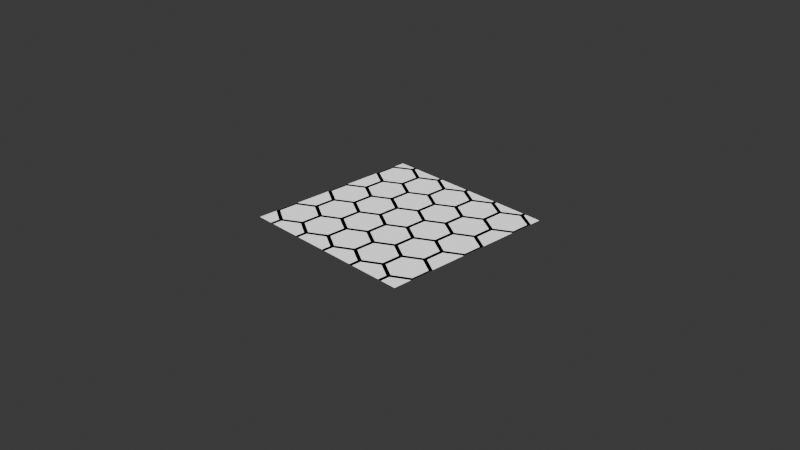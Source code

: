# Source: procedural.blend  (saved by Blender 4.3.34; exported with 4.5.12 LTS)
import bpy
from mathutils import Matrix  # noqa: F401  (used for matrix-valued properties, if any)

bpy.ops.wm.read_factory_settings(use_empty=True)
scene = bpy.context.scene
scene.name = 'Scene'

# ---- collections
col_collection = bpy.data.collections.new('Collection'); scene.collection.children.link(col_collection)

# ---- materials (node trees are filled in below, after node groups)
mat_material_001 = bpy.data.materials.new('Material.001')

# ---- node groups
ng_hex_pattern = bpy.data.node_groups.new('Hex Pattern', 'ShaderNodeTree')
_s = ng_hex_pattern.interface.new_socket(name='ShapeMask', in_out='OUTPUT', socket_type='NodeSocketFloat')
_s = ng_hex_pattern.interface.new_socket(name='Bevel Mask', in_out='OUTPUT', socket_type='NodeSocketColor')
_s.default_value = (0.8, 0.8, 0.8, 1.0)
_s = ng_hex_pattern.interface.new_socket(name='UV', in_out='OUTPUT', socket_type='NodeSocketColor')
_s.default_value = (0.8, 0.8, 0.8, 1.0)
_s = ng_hex_pattern.interface.new_socket(name='UV Tile', in_out='OUTPUT', socket_type='NodeSocketVector')
_s = ng_hex_pattern.interface.new_socket(name='Vector', in_out='INPUT', socket_type='NodeSocketVector')
_s.min_value = -1e+04
_s.max_value = 1e+04
_s = ng_hex_pattern.interface.new_socket(name='Bevel Factor', in_out='INPUT', socket_type='NodeSocketFloat')
_s.subtype = 'FACTOR'
_s.min_value = 0.0
_s.max_value = 1.0
_s = ng_hex_pattern.interface.new_socket(name='Size', in_out='INPUT', socket_type='NodeSocketFloat')
_s.default_value = 0.8
_s.min_value = 0.0
_s.max_value = 1.0
_s = ng_hex_pattern.interface.new_socket(name='Scale', in_out='INPUT', socket_type='NodeSocketFloat')
_s.default_value = 5.0
_s.min_value = -1e+04
_s.max_value = 1e+04
_N = ng_hex_pattern.nodes; _L = ng_hex_pattern.links
n0 = _N.new('NodeGroupOutput'); n0.name = 'Group Output'; n0.location = (2003, 389)
n1 = _N.new('NodeGroupInput'); n1.name = 'Group Input'; n1.location = (-1306, -84)
n2 = _N.new('ShaderNodeVectorMath'); n2.name = 'Vector Math'; n2.location = (-570, 17)
n2.operation = 'SUBTRACT'
n3 = _N.new('ShaderNodeSeparateXYZ'); n3.name = 'Separate XYZ'; n3.location = (482, -117)
n4 = _N.new('ShaderNodeVectorMath'); n4.name = 'Vector Math.001'; n4.location = (302, -171)
n4.operation = 'ABSOLUTE'
n5 = _N.new('ShaderNodeVectorMath'); n5.name = 'Vector Math.002'; n5.location = (484, -263)
n5.operation = 'DOT_PRODUCT'
n6 = _N.new('ShaderNodeCombineXYZ'); n6.name = 'Combine XYZ'; n6.location = (-1210, -413)
n6.inputs[0].default_value = 1.0
n7 = _N.new('ShaderNodeMath'); n7.name = 'Math'; n7.location = (-1448, -418)
n7.operation = 'SQRT'
n7.inputs[0].default_value = 3.0
n8 = _N.new('ShaderNodeMath'); n8.name = 'Math.004'; n8.location = (877, -30)
n8.operation = 'LESS_THAN'
n9 = _N.new('ShaderNodeMath'); n9.name = 'Math.005'; n9.location = (668, -106)
n9.operation = 'MAXIMUM'
n10 = _N.new('ShaderNodeVectorMath'); n10.name = 'Vector Math.003'; n10.location = (270, -396)
n10.operation = 'NORMALIZE'
n11 = _N.new('ShaderNodeVectorMath'); n11.name = 'Vector Math.004'; n11.location = (-1131, -32)
n11.operation = 'SCALE'
n12 = _N.new('ShaderNodeVectorMath'); n12.name = 'Vector Math.005'; n12.location = (-754, 13)
n12.operation = 'MODULO'
n13 = _N.new('ShaderNodeVectorMath'); n13.name = 'Vector Math.006'; n13.location = (-754, -195)
n13.operation = 'MODULO'
n14 = _N.new('ShaderNodeVectorMath'); n14.name = 'Vector Math.007'; n14.location = (-944, -184)
n15 = _N.new('ShaderNodeVectorMath'); n15.name = 'Vector Math.008'; n15.location = (-577, -195)
n15.operation = 'SUBTRACT'
n16 = _N.new('ShaderNodeVectorMath'); n16.name = 'Vector Math.009'; n16.location = (-373, 48)
n16.operation = 'LENGTH'
n17 = _N.new('ShaderNodeVectorMath'); n17.name = 'Vector Math.010'; n17.location = (-374, -186)
n17.operation = 'LENGTH'
n18 = _N.new('ShaderNodeMath'); n18.name = 'Math.003'; n18.location = (-164, 23)
n18.operation = 'GREATER_THAN'
n19 = _N.new('ShaderNodeMix'); n19.name = 'Mix'; n19.location = (87, 74)
n19.data_type = 'RGBA'
n20 = _N.new('ShaderNodeVectorMath'); n20.name = 'Vector Math.011'; n20.location = (-946, -498)
n20.operation = 'MULTIPLY'
n20.inputs[1].default_value = (0.5, 0.5, 0.5)
n21 = _N.new('ShaderNodeMix'); n21.name = 'Mix.001'; n21.location = (1250, 362)
n21.data_type = 'RGBA'
n21.blend_type = 'BURN'
n21.inputs[7].default_value = (0.0, 0.0, 0.0, 1.0)
n22 = _N.new('ShaderNodeMix'); n22.name = 'Mix.002'; n22.location = (1448, 362)
n22.data_type = 'RGBA'
n22.blend_type = 'DODGE'
n22.inputs[7].default_value = (1.0, 1.0, 1.0, 1.0)
n23 = _N.new('ShaderNodeMath'); n23.name = 'Math.006'; n23.location = (890, 258)
n23.operation = 'MULTIPLY'
n23.inputs[1].default_value = 2.0
n24 = _N.new('ShaderNodeInvert'); n24.name = 'Invert Color'; n24.location = (1070, 229)
n25 = _N.new('ShaderNodeMath'); n25.name = 'Math.007'; n25.location = (668, -342)
n25.operation = 'MULTIPLY'
n26 = _N.new('ShaderNodeMath'); n26.name = 'Math.008'; n26.location = (1059, 127)
n26.operation = 'SUBTRACT'
n26.inputs[0].default_value = 1.0
n27 = _N.new('ShaderNodeVectorMath'); n27.name = 'Vector Math.012'; n27.location = (329, 314)
n27.operation = 'SUBTRACT'
n28 = _N.new('NodeGroupInput'); n28.name = 'Group Input.001'; n28.location = (1250, 132)
n29 = _N.new('NodeGroupInput'); n29.name = 'Group Input.002'; n29.location = (474, -396)
n30 = _N.new('NodeReroute'); n30.name = 'Reroute'; n30.location = (645, -336)
n30.width = 16
n30.socket_idname = 'NodeSocketFloat'
n31 = _N.new('NodeReroute'); n31.name = 'Reroute.001'; n31.location = (-1299, -9)
n31.label = 'Based on https://www.youtube.com/watch?v=PZqXoKPvZ2s'
n31.width = 16
_L.new(n5.outputs[1], n9.inputs[1])
_L.new(n24.outputs[0], n21.inputs[6])
_L.new(n20.outputs[0], n15.inputs[1])
_L.new(n11.outputs[0], n12.inputs[0])
_L.new(n18.outputs[0], n19.inputs[0])
_L.new(n10.outputs[0], n5.inputs[1])
_L.new(n11.outputs[0], n14.inputs[0])
_L.new(n2.outputs[0], n19.inputs[6])
_L.new(n6.outputs[0], n20.inputs[0])
_L.new(n20.outputs[0], n14.inputs[1])
_L.new(n21.outputs[2], n22.inputs[6])
_L.new(n20.outputs[0], n2.inputs[1])
_L.new(n6.outputs[0], n10.inputs[0])
_L.new(n9.outputs[0], n23.inputs[0])
_L.new(n4.outputs[0], n5.inputs[0])
_L.new(n11.outputs[0], n27.inputs[0])
_L.new(n4.outputs[0], n3.inputs[0])
_L.new(n7.outputs[0], n6.inputs[1])
_L.new(n9.outputs[0], n8.inputs[0])
_L.new(n3.outputs[0], n9.inputs[0])
_L.new(n6.outputs[0], n13.inputs[1])
_L.new(n30.outputs[0], n26.inputs[1])
_L.new(n2.outputs[0], n16.inputs[0])
_L.new(n12.outputs[0], n2.inputs[0])
_L.new(n13.outputs[0], n15.inputs[0])
_L.new(n19.outputs[2], n27.inputs[1])
_L.new(n15.outputs[0], n17.inputs[0])
_L.new(n6.outputs[0], n12.inputs[1])
_L.new(n23.outputs[0], n24.inputs[1])
_L.new(n15.outputs[0], n19.inputs[7])
_L.new(n14.outputs[0], n13.inputs[0])
_L.new(n19.outputs[2], n4.inputs[0])
_L.new(n16.outputs[1], n18.inputs[0])
_L.new(n26.outputs[0], n21.inputs[0])
_L.new(n17.outputs[1], n18.inputs[1])
_L.new(n1.outputs[0], n11.inputs[0])
_L.new(n27.outputs[0], n0.inputs[3])
_L.new(n22.outputs[2], n0.inputs[1])
_L.new(n19.outputs[2], n0.inputs[2])
_L.new(n8.outputs[0], n0.inputs[0])
_L.new(n28.outputs[1], n22.inputs[0])
_L.new(n25.outputs[0], n8.inputs[1])
_L.new(n29.outputs[2], n30.inputs[0])
_L.new(n1.outputs[3], n11.inputs[3])
_L.new(n29.outputs[2], n25.inputs[0])
n0.is_active_output = True

# ---- material node trees
mat_material_001.use_nodes = True; mat_material_001.node_tree.nodes.clear()
_N = mat_material_001.node_tree.nodes; _L = mat_material_001.node_tree.links
n0 = _N.new('ShaderNodeOutputMaterial'); n0.name = 'Material Output'; n0.location = (-1602, 302)
n1 = _N.new('ShaderNodeTexCoord'); n1.name = 'Texture Coordinate'; n1.location = (-2029, 195)
n2 = _N.new('ShaderNodeGroup'); n2.name = 'Group'; n2.location = (-1788, 274)
n2.node_tree = ng_hex_pattern
n2.inputs[1].default_value = 1.0
n2.inputs[2].default_value = 0.9
n2.inputs[3].default_value = 5.0
_L.new(n1.outputs[2], n2.inputs[0])
_L.new(n2.outputs[1], n0.inputs[0])
n0.is_active_output = True

# ---- world
world_world = bpy.data.worlds.new('World'); scene.world = world_world
world_world.use_nodes = True; world_world.node_tree.nodes.clear()
_N = world_world.node_tree.nodes; _L = world_world.node_tree.links
n0 = _N.new('ShaderNodeOutputWorld'); n0.name = 'World Output'; n0.location = (300, 300)
n1 = _N.new('ShaderNodeBackground'); n1.name = 'Background'; n1.location = (10, 300)
n1.inputs[0].default_value = (0.05088, 0.05088, 0.05088, 1.0)
_L.new(n1.outputs[0], n0.inputs[0])
n0.is_active_output = True
world_world.color = (0.05088, 0.05088, 0.05088)
world_world.sun_shadow_jitter_overblur = 0.0

# ---- cameras
cam_camera = bpy.data.cameras.new('Camera')
cam_camera.clip_end = 100.0
cam_camera.ortho_scale = 7.314

# ---- lights
light_light = bpy.data.lights.new('Light', 'POINT')
light_light.energy = 1000.0
light_light.shadow_soft_size = 0.1

# ---- meshes
me_plane = bpy.data.meshes.new('Plane')
me_plane.from_pydata([(-1.0, -1.0, 0.0), (1.0, -1.0, 0.0), (-1.0, 1.0, 0.0), (1.0, 1.0, 0.0)], [], [(0, 1, 3, 2)])
_uv = me_plane.uv_layers.new(name='UVMap')
_uv.uv.foreach_set('vector', [0.0, 0.0, 1.0, 0.0, 1.0, 1.0, 0.0, 1.0])
me_plane.materials.append(mat_material_001)
me_plane.update()

# ---- objects
ob_light = bpy.data.objects.new('Light', light_light)
ob_camera = bpy.data.objects.new('Camera', cam_camera)
ob_plane = bpy.data.objects.new('Plane', me_plane)

# ---- transforms, parenting, visibility, modifiers, constraints
ob_light.location = (4.076, 1.005, 5.904)
ob_light.rotation_euler = (0.6503, 0.05522, 1.866)
ob_light.lock_rotations_4d = False
ob_light.empty_display_type = 'ARROWS'
ob_light.color = (0.0, 0.0, 0.0, 0.0)
ob_light.lineart.crease_threshold = 0.0
ob_camera.location = (7.359, -6.926, 4.958)
ob_camera.rotation_euler = (1.109, 0.0, 0.8149)
ob_camera.lock_rotations_4d = False
ob_camera.empty_display_type = 'ARROWS'
ob_camera.color = (0.0, 0.0, 0.0, 0.0)
ob_camera.display_type = 'WIRE'
ob_camera.lineart.crease_threshold = 0.0
ob_plane.location = (0.0, 0.0, 0.0)

# ---- collection membership
col_collection.objects.link(ob_light)
col_collection.objects.link(ob_camera)
col_collection.objects.link(ob_plane)

# ---- scene / render settings (as saved in the file)
scene.camera = ob_camera
scene.frame_start = 1; scene.frame_end = 250; scene.frame_set(1)
scene.render.engine = 'CYCLES'
scene.cycles.samples = 1024
bpy.context.view_layer.update()
